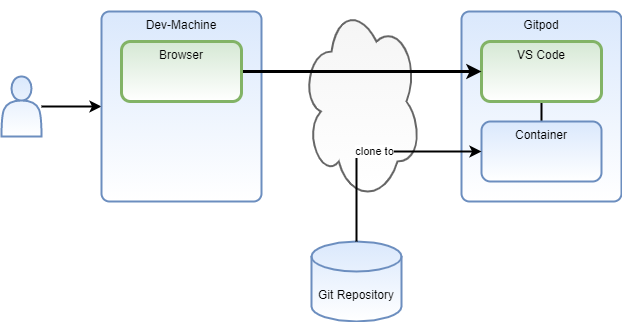

The diagram above was exported from draw.io. Its source (the exported page's mxGraphModel, read from the mxfile embedded in the PNG):
<mxGraphModel dx="650" dy="407" grid="1" gridSize="10" guides="1" tooltips="1" connect="1" arrows="1" fold="1" page="1" pageScale="1" pageWidth="850" pageHeight="1100" math="0" shadow="0">
  <root>
    <mxCell id="0" />
    <mxCell id="1" parent="0" />
    <mxCell id="3" value="Gitpod" style="rounded=1;whiteSpace=wrap;html=1;verticalAlign=top;arcSize=5;fillColor=#dae8fc;strokeColor=#6c8ebf;gradientColor=#ffffff;strokeWidth=2;" parent="1" vertex="1">
      <mxGeometry x="550" y="220" width="160" height="190" as="geometry" />
    </mxCell>
    <mxCell id="4" value="" style="ellipse;shape=cloud;whiteSpace=wrap;html=1;fillColor=#f5f5f5;strokeColor=#666666;fontColor=#333333;gradientColor=#ffffff;strokeWidth=2;" parent="1" vertex="1">
      <mxGeometry x="390" y="210" width="120" height="200" as="geometry" />
    </mxCell>
    <mxCell id="5" value="Git Repository" style="shape=cylinder3;whiteSpace=wrap;html=1;boundedLbl=1;backgroundOutline=1;size=15;fillColor=#dae8fc;strokeColor=#6c8ebf;gradientColor=#ffffff;strokeWidth=2;" parent="1" vertex="1">
      <mxGeometry x="400" y="450" width="90" height="80" as="geometry" />
    </mxCell>
    <mxCell id="6" style="edgeStyle=orthogonalEdgeStyle;rounded=0;orthogonalLoop=1;jettySize=auto;html=1;entryX=0;entryY=0.5;entryDx=0;entryDy=0;strokeWidth=2;" parent="1" source="7" target="8" edge="1">
      <mxGeometry relative="1" as="geometry" />
    </mxCell>
    <mxCell id="7" value="" style="shape=actor;whiteSpace=wrap;html=1;verticalAlign=top;fillColor=#dae8fc;strokeColor=#6c8ebf;gradientColor=#ffffff;strokeWidth=2;" parent="1" vertex="1">
      <mxGeometry x="90" y="285" width="40" height="60" as="geometry" />
    </mxCell>
    <mxCell id="8" value="Dev-Machine" style="rounded=1;whiteSpace=wrap;html=1;verticalAlign=top;arcSize=5;fillColor=#dae8fc;strokeColor=#6c8ebf;gradientColor=#ffffff;strokeWidth=2;" parent="1" vertex="1">
      <mxGeometry x="190" y="220" width="160" height="190" as="geometry" />
    </mxCell>
    <mxCell id="9" style="edgeStyle=orthogonalEdgeStyle;rounded=0;orthogonalLoop=1;jettySize=auto;html=1;exitX=0.5;exitY=1;exitDx=0;exitDy=0;entryX=0.5;entryY=0;entryDx=0;entryDy=0;endArrow=none;endFill=0;strokeWidth=2;" parent="1" source="10" target="11" edge="1">
      <mxGeometry relative="1" as="geometry" />
    </mxCell>
    <mxCell id="10" value="VS Code" style="rounded=1;whiteSpace=wrap;html=1;verticalAlign=top;fillColor=#d5e8d4;strokeColor=#82b366;gradientColor=#ffffff;strokeWidth=3;" parent="1" vertex="1">
      <mxGeometry x="570" y="250" width="120" height="60" as="geometry" />
    </mxCell>
    <mxCell id="11" value="Container" style="rounded=1;whiteSpace=wrap;html=1;verticalAlign=top;fillColor=#dae8fc;strokeColor=#6c8ebf;gradientColor=#ffffff;strokeWidth=2;" parent="1" vertex="1">
      <mxGeometry x="570" y="330" width="120" height="60" as="geometry" />
    </mxCell>
    <mxCell id="12" value="clone to" style="edgeStyle=orthogonalEdgeStyle;rounded=0;orthogonalLoop=1;jettySize=auto;html=1;entryX=0;entryY=0.5;entryDx=0;entryDy=0;exitX=0.5;exitY=0;exitDx=0;exitDy=0;exitPerimeter=0;strokeWidth=2;" parent="1" source="5" target="11" edge="1">
      <mxGeometry relative="1" as="geometry" />
    </mxCell>
    <mxCell id="14" style="edgeStyle=orthogonalEdgeStyle;rounded=0;orthogonalLoop=1;jettySize=auto;html=1;entryX=0;entryY=0.5;entryDx=0;entryDy=0;strokeWidth=3;" parent="1" source="13" target="10" edge="1">
      <mxGeometry relative="1" as="geometry" />
    </mxCell>
    <mxCell id="13" value="Browser" style="rounded=1;whiteSpace=wrap;html=1;verticalAlign=top;fillColor=#d5e8d4;strokeColor=#82b366;gradientColor=#ffffff;strokeWidth=3;" parent="1" vertex="1">
      <mxGeometry x="210" y="250" width="120" height="60" as="geometry" />
    </mxCell>
  </root>
</mxGraphModel>